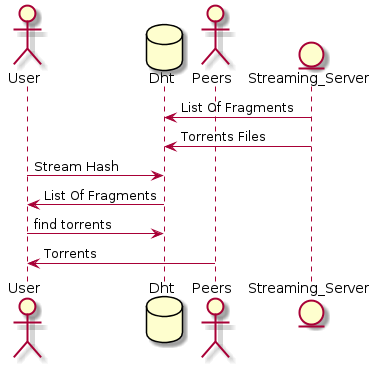

The diagram above was rendered by PlantUML. Its source (embedded in the PNG):
@startuml
actor User
database Dht
actor Peers
entity Streaming_Server
Streaming_Server -> Dht: List Of Fragments
Streaming_Server -> Dht: Torrents Files
User -> Dht : Stream Hash
Dht -> User : List Of Fragments
User-> Dht : find torrents
Peers -> User: Torrents
@enduml